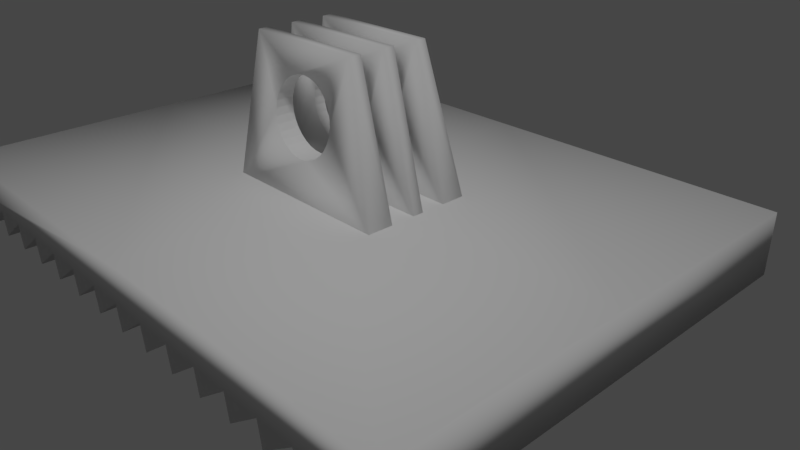 # Source: Fussplatte1.blend  (saved by Blender 2.79.0; exported with 4.5.12 LTS)
import bpy
from mathutils import Matrix  # noqa: F401  (used for matrix-valued properties, if any)

bpy.ops.wm.read_factory_settings(use_empty=True)
scene = bpy.context.scene
scene.name = 'Scene'

# ---- collections
col_collection_1 = bpy.data.collections.new('Collection 1'); scene.collection.children.link(col_collection_1)

# ---- materials (node trees are filled in below, after node groups)
mat_material = bpy.data.materials.new('Material')
mat_material.alpha_threshold = 0.0
mat_material.roughness = 0.5
mat_material.line_color = (0.0, 0.0, 0.0, 1.0)

# ---- material node trees

# ---- world
world_world = bpy.data.worlds.new('World'); scene.world = world_world
world_world.color = (0.05088, 0.05088, 0.05088)
world_world.use_sun_shadow = False
world_world.sun_shadow_jitter_overblur = 0.0
world_world.cycles.sampling_method = 'MANUAL'

# ---- cameras
cam_camera = bpy.data.cameras.new('Camera')
cam_camera.clip_end = 100.0
cam_camera.lens = 35.0
cam_camera.sensor_width = 32.0
cam_camera.sensor_height = 18.0
cam_camera.ortho_scale = 7.314
cam_camera.dof.focus_distance = 0.0

# ---- lights
light_lamp = bpy.data.lights.new('Lamp', 'SUN')
light_lamp.transmission_factor = 0.0
light_lamp.cutoff_distance = 30.0
light_lamp.angle = 0.1993
light_lamp.energy = 1.0
light_lamp.shadow_buffer_clip_start = 1.001
light_lamp.shadow_soft_size = 0.1
light_lamp.shadow_cascade_max_distance = 1000.0

# ---- meshes
me_cube = bpy.data.meshes.new('Cube')
me_cube.from_pydata([(11.03, 8.982e-09, -0.06685), (-11.44, -7.638e-08, 0.5685), (-9.9, 2.45e-09, -0.01823), (-7.256, -7.507e-08, 0.5588), (-5.714, 3.756e-09, -0.02795), (-3.07, -7.377e-08, 0.549), (-1.528, 5.062e-09, -0.03768), (1.116, -7.246e-08, 0.5393), (2.658, 6.369e-09, -0.0474), (5.302, -7.115e-08, 0.5296), (6.844, 7.675e-09, -0.05713), (9.488, -6.985e-08, 0.5199), (9.635, 8.546e-09, -0.06361), (10.88, -6.941e-08, 0.5166), (-11.3, 2.014e-09, -0.01499), (-10.05, -7.594e-08, 0.5652), (-8.651, -7.551e-08, 0.562), (-8.504, 2.885e-09, -0.02147), (-7.109, 3.321e-09, -0.02471), (-5.86, -7.464e-08, 0.5555), (-4.465, -7.42e-08, 0.5523), (-4.318, 4.191e-09, -0.0312), (-2.923, 4.627e-09, -0.03444), (-1.674, -7.333e-08, 0.5458), (-0.2789, -7.29e-08, 0.5425), (-0.1325, 5.498e-09, -0.04092), (1.263, 5.933e-09, -0.04416), (2.512, -7.203e-08, 0.5361), (3.907, -7.159e-08, 0.5328), (4.053, 6.804e-09, -0.05064), (5.449, 7.24e-09, -0.05388), (6.698, -7.072e-08, 0.5263), (8.093, -7.028e-08, 0.5231), (8.239, 8.111e-09, -0.06037), (11.03, 8.982e-09, 1.372), (-11.48, 8.982e-09, 1.372), (11.03, 12.69, -0.06685), (-11.44, 12.69, 0.5685), (-9.9, 12.69, -0.01823), (-7.256, 12.69, 0.5588), (-5.714, 12.69, -0.02795), (-3.07, 12.69, 0.549), (-1.528, 12.69, -0.03768), (1.116, 12.69, 0.5393), (2.658, 12.69, -0.0474), (5.302, 12.69, 0.5296), (6.844, 12.69, -0.05713), (9.488, 12.69, 0.5199), (9.635, 12.69, -0.06361), (10.88, 12.69, 0.5166), (-11.3, 12.69, -0.01499), (-10.05, 12.69, 0.5652), (-8.651, 12.69, 0.562), (-8.504, 12.69, -0.02147), (-7.109, 12.69, -0.02471), (-5.86, 12.69, 0.5555), (-4.465, 12.69, 0.5523), (-4.318, 12.69, -0.0312), (-2.923, 12.69, -0.03444), (-1.674, 12.69, 0.5458), (-0.2789, 12.69, 0.5425), (-0.1325, 12.69, -0.04092), (1.263, 12.69, -0.04416), (2.512, 12.69, 0.5361), (3.907, 12.69, 0.5328), (4.053, 12.69, -0.05064), (5.449, 12.69, -0.05388), (6.698, 12.69, 0.5263), (8.093, 12.69, 0.5231), (8.239, 12.69, -0.06037), (11.03, 12.69, 1.372), (-11.48, 12.69, 1.372), (-0.2241, 8.982e-09, 1.372), (-0.2241, 12.69, 1.372), (11.03, 6.344, 1.372), (-11.48, 6.344, 1.372), (-0.2241, 6.344, 1.372), (-3.238, 7.261, 1.244), (-2.431, 7.261, 4.612), (-3.238, 7.954, 1.244), (-2.431, 7.565, 4.612), (3.441, 7.261, 1.244), (2.071, 7.261, 4.612), (3.441, 7.954, 1.244), (2.071, 7.565, 4.612), (-3.238, 4.856, 1.244), (-2.431, 5.29, 4.612), (-3.238, 5.594, 1.244), (-2.431, 5.594, 4.612), (3.441, 4.856, 1.244), (2.071, 5.29, 4.612), (3.441, 5.594, 1.244), (2.071, 5.594, 4.612), (-3.238, 6.275, 1.244), (-2.431, 6.275, 4.612), (-3.238, 6.581, 1.244), (-2.431, 6.58, 4.612), (3.441, 6.275, 1.244), (2.071, 6.275, 4.612), (3.441, 6.581, 1.244), (2.071, 6.58, 4.612), (-0.5369, 6.275, 3.918), (-0.5369, 7.261, 3.918), (-0.5369, 5.201, 3.918), (-0.5369, 6.58, 3.918), (-0.5369, 7.645, 3.918), (-0.5369, 5.594, 3.918), (-0.0201, 6.275, 3.984), (-0.0201, 7.261, 3.984), (-0.0201, 5.209, 3.984), (-0.0201, 6.58, 3.984), (-0.0201, 7.638, 3.984), (-0.0201, 5.594, 3.984), (-0.2836, 6.275, 3.967), (-0.2836, 7.261, 3.967), (-0.2836, 5.207, 3.967), (-0.2836, 6.58, 3.967), (-0.2836, 7.64, 3.967), (-0.2836, 5.594, 3.967), (-1.143, 6.275, 2.641), (-1.143, 5.036, 2.641), (-1.143, 7.261, 2.641), (-1.143, 6.581, 2.641), (-1.143, 7.793, 2.641), (-1.143, 5.594, 2.641), (-0.9751, 5.594, 2.51), (-0.9751, 7.808, 2.51), (-0.9751, 6.275, 2.51), (-0.9751, 5.019, 2.51), (-0.9751, 7.261, 2.51), (-0.9751, 6.581, 2.51), (-1.268, 6.275, 2.79), (-1.268, 5.055, 2.79), (-1.268, 7.261, 2.79), (-1.268, 6.58, 2.79), (-1.268, 7.776, 2.79), (-1.268, 5.594, 2.79), (-0.7704, 5.594, 2.402), (-0.7704, 7.821, 2.402), (-0.7704, 6.275, 2.402), (-0.7704, 5.005, 2.402), (-0.7704, 7.261, 2.402), (-0.7704, 6.581, 2.402), (-0.0201, 5.594, 2.257), (-0.0201, 7.837, 2.257), (-0.0201, 6.275, 2.257), (-0.0201, 4.987, 2.257), (-0.0201, 7.261, 2.257), (-0.0201, 6.581, 2.257), (0.2434, 5.594, 2.273), (0.2434, 7.835, 2.273), (0.2434, 6.275, 2.273), (0.2434, 4.989, 2.273), (0.2434, 7.261, 2.273), (0.2434, 6.581, 2.273), (-0.2836, 5.594, 2.273), (-0.2836, 7.835, 2.273), (-0.2836, 6.275, 2.273), (-0.2836, 4.989, 2.273), (-0.2836, 7.261, 2.273), (-0.2836, 6.581, 2.273), (1.304, 5.594, 3.289), (1.304, 6.275, 3.289), (1.304, 7.718, 3.289), (1.304, 7.261, 3.289), (1.304, 5.12, 3.289), (1.304, 6.58, 3.289), (0.9348, 5.594, 3.731), (0.9348, 6.275, 3.731), (0.9348, 7.667, 3.731), (0.9348, 7.261, 3.731), (0.9348, 5.176, 3.731), (0.9348, 6.58, 3.731), (0.7302, 6.275, 3.838), (0.7302, 7.261, 3.838), (0.7302, 5.19, 3.838), (0.7302, 6.58, 3.838), (0.7302, 7.655, 3.838), (0.7302, 5.594, 3.838), (0.4967, 5.594, 2.322), (0.4967, 7.83, 2.322), (0.4967, 6.275, 2.322), (0.4967, 4.995, 2.322), (0.4967, 7.261, 2.322), (0.4967, 6.581, 2.322), (1.228, 5.594, 3.451), (1.228, 6.275, 3.451), (1.228, 7.699, 3.451), (1.228, 7.261, 3.451), (1.228, 5.14, 3.451), (1.228, 6.58, 3.451), (-1.143, 6.275, 3.6), (-1.143, 5.16, 3.6), (-1.143, 7.261, 3.6), (-1.143, 6.58, 3.6), (-1.143, 7.682, 3.6), (-1.143, 5.594, 3.6), (-0.9751, 6.275, 3.731), (-0.9751, 5.176, 3.731), (-0.9751, 7.261, 3.731), (-0.9751, 6.58, 3.731), (-0.9751, 7.667, 3.731), (-0.9751, 5.594, 3.731), (0.2434, 6.275, 3.967), (0.2434, 7.261, 3.967), (0.2434, 5.207, 3.967), (0.2434, 6.58, 3.967), (0.2434, 7.64, 3.967), (0.2434, 5.594, 3.967), (-1.268, 6.275, 3.451), (-1.268, 5.14, 3.451), (-1.268, 7.261, 3.451), (-1.268, 6.58, 3.451), (-1.268, 7.699, 3.451), (-1.268, 5.594, 3.451), (1.228, 5.594, 2.79), (1.228, 6.275, 2.79), (1.228, 7.776, 2.79), (1.228, 7.261, 2.79), (1.228, 5.055, 2.79), (1.228, 6.58, 2.79), (1.304, 5.594, 2.952), (1.304, 6.275, 2.952), (1.304, 7.757, 2.952), (1.304, 7.261, 2.952), (1.304, 5.076, 2.952), (1.304, 6.58, 2.952), (1.103, 5.594, 2.641), (1.103, 6.275, 2.641), (1.103, 7.793, 2.641), (1.103, 7.261, 2.641), (1.103, 5.036, 2.641), (1.103, 6.581, 2.641), (1.33, 5.594, 3.12), (1.33, 6.275, 3.12), (1.33, 7.738, 3.12), (1.33, 7.261, 3.12), (1.33, 5.098, 3.12), (1.33, 6.58, 3.12), (-1.345, 6.275, 2.952), (-1.345, 5.076, 2.952), (-1.345, 7.261, 2.952), (-1.345, 6.58, 2.952), (-1.345, 7.757, 2.952), (-1.345, 5.594, 2.952), (-0.7704, 6.275, 3.838), (-0.7704, 7.261, 3.838), (-0.7704, 5.19, 3.838), (-0.7704, 6.58, 3.838), (-0.7704, 7.655, 3.838), (-0.7704, 5.594, 3.838), (-0.5369, 5.594, 2.322), (-0.5369, 7.83, 2.322), (-0.5369, 6.275, 2.322), (-0.5369, 4.995, 2.322), (-0.5369, 7.261, 2.322), (-0.5369, 6.581, 2.322), (-1.371, 6.275, 3.12), (-1.371, 5.098, 3.12), (-1.371, 7.261, 3.12), (-1.371, 6.58, 3.12), (-1.371, 7.738, 3.12), (-1.371, 5.594, 3.12), (1.103, 5.594, 3.6), (1.103, 6.275, 3.6), (1.103, 7.682, 3.6), (1.103, 7.261, 3.6), (1.103, 5.16, 3.6), (1.103, 6.58, 3.6), (0.9348, 5.594, 2.51), (0.9348, 7.808, 2.51), (0.9348, 6.275, 2.51), (0.9348, 5.019, 2.51), (0.9348, 7.261, 2.51), (0.9348, 6.581, 2.51), (0.7302, 5.594, 2.402), (0.7302, 7.821, 2.402), (0.7302, 6.275, 2.402), (0.7302, 5.005, 2.402), (0.7302, 7.261, 2.402), (0.7302, 6.581, 2.402), (-1.345, 6.275, 3.289), (-1.345, 5.12, 3.289), (-1.345, 7.261, 3.289), (-1.345, 6.58, 3.289), (-1.345, 7.718, 3.289), (-1.345, 5.594, 3.289), (0.4967, 6.275, 3.918), (0.4967, 7.261, 3.918), (0.4967, 5.201, 3.918), (0.4967, 6.58, 3.918), (0.4967, 7.645, 3.918), (0.4967, 5.594, 3.918)], [], [(13, 0, 34, 72, 35, 1, 14, 15, 2, 16, 17, 3, 18, 19, 4, 20, 21, 5, 22, 23, 6, 24, 25, 7, 26, 27, 8, 28, 29, 9, 30, 31, 10, 32, 33, 11, 12), (49, 48, 47, 69, 68, 46, 67, 66, 45, 65, 64, 44, 63, 62, 43, 61, 60, 42, 59, 58, 41, 57, 56, 40, 55, 54, 39, 53, 52, 38, 51, 50, 37, 71, 73, 70, 36), (0, 36, 70, 74, 34), (20, 56, 57, 21), (27, 63, 44, 8), (76, 73, 71, 75), (5, 41, 58, 22), (29, 65, 45, 9), (35, 75, 71, 37, 1), (22, 58, 59, 23), (31, 67, 46, 10), (6, 42, 60, 24), (33, 69, 47, 11), (24, 60, 61, 25), (11, 47, 48, 12), (7, 43, 62, 26), (12, 48, 49, 13), (26, 62, 63, 27), (1, 37, 50, 14), (13, 49, 36, 0), (8, 44, 64, 28), (14, 50, 51, 15), (15, 51, 38, 2), (28, 64, 65, 29), (2, 38, 52, 16), (17, 53, 39, 3), (9, 45, 66, 30), (16, 52, 53, 17), (19, 55, 40, 4), (30, 66, 67, 31), (3, 39, 54, 18), (21, 57, 41, 5), (10, 46, 68, 32), (18, 54, 55, 19), (23, 59, 42, 6), (32, 68, 69, 33), (4, 40, 56, 20), (25, 61, 43, 7), (74, 70, 73, 76), (34, 74, 76, 72), (72, 76, 75, 35), (77, 78, 80, 79), (79, 80, 261, 243, 135, 123, 126, 138, 252, 156, 144, 150, 180, 276, 270, 229, 217, 223, 235, 84, 83), (83, 84, 82, 81), (81, 82, 236, 224, 218, 230, 273, 279, 183, 153, 147, 159, 255, 141, 129, 121, 133, 241, 259, 78, 77), (79, 83, 81, 77), (84, 80, 78, 82), (85, 86, 88, 87), (87, 88, 262, 244, 136, 124, 125, 137, 251, 155, 143, 149, 179, 275, 269, 227, 215, 221, 233, 92, 91), (91, 92, 90, 89), (89, 90, 237, 225, 219, 231, 272, 278, 182, 152, 146, 158, 254, 140, 128, 120, 132, 240, 258, 86, 85), (87, 91, 89, 85), (92, 88, 86, 90), (93, 94, 96, 95), (95, 96, 260, 242, 134, 122, 130, 142, 256, 160, 148, 154, 184, 280, 274, 232, 220, 226, 238, 100, 99), (99, 100, 98, 97), (97, 98, 234, 222, 216, 228, 271, 277, 181, 151, 145, 157, 253, 139, 127, 119, 131, 239, 257, 94, 93), (95, 99, 97, 93), (100, 96, 94, 98), (223, 224, 236, 235), (226, 222, 234, 238), (221, 225, 237, 233), (270, 273, 230, 229), (274, 271, 228, 232), (269, 272, 231, 227), (229, 230, 218, 217), (232, 228, 216, 220), (227, 231, 219, 215), (285, 283, 259, 261), (284, 281, 257, 260), (286, 282, 258, 262), (163, 164, 188, 187), (166, 162, 186, 190), (161, 165, 189, 185), (235, 236, 164, 163), (238, 234, 162, 166), (233, 237, 165, 161), (265, 266, 170, 169), (268, 264, 168, 172), (263, 267, 171, 167), (100, 238, 166, 190, 268, 172, 176, 290, 206, 110, 116, 104, 248, 200, 194, 212, 284, 260, 96), (111, 108, 114, 117), (110, 107, 113, 116), (112, 109, 115, 118), (86, 258, 282, 210, 192, 198, 247, 103, 115, 109, 205, 289, 175, 171, 267, 189, 165, 237, 90), (156, 159, 147, 144), (160, 157, 145, 148), (155, 158, 146, 143), (195, 193, 211, 213), (194, 191, 209, 212), (196, 192, 210, 214), (84, 235, 163, 187, 265, 169, 177, 291, 207, 111, 117, 105, 249, 201, 195, 213, 285, 261, 80), (144, 147, 153, 150), (148, 145, 151, 154), (143, 146, 152, 149), (117, 114, 102, 105), (116, 113, 101, 104), (118, 115, 103, 106), (169, 170, 174, 177), (172, 168, 173, 176), (167, 171, 175, 178), (92, 233, 161, 185, 263, 167, 178, 292, 208, 112, 118, 106, 250, 202, 196, 214, 286, 262, 88), (138, 141, 255, 252), (142, 139, 253, 256), (137, 140, 254, 251), (177, 174, 288, 291), (176, 173, 287, 290), (178, 175, 289, 292), (276, 279, 273, 270), (280, 277, 271, 274), (275, 278, 272, 269), (249, 246, 199, 201), (248, 245, 197, 200), (250, 247, 198, 202), (213, 211, 283, 285), (212, 209, 281, 284), (214, 210, 282, 286), (180, 183, 279, 276), (184, 181, 277, 280), (179, 182, 278, 275), (126, 129, 141, 138), (130, 127, 139, 142), (125, 128, 140, 137), (135, 133, 121, 123), (134, 131, 119, 122), (136, 132, 120, 124), (187, 188, 266, 265), (190, 186, 264, 268), (185, 189, 267, 263), (207, 204, 108, 111), (206, 203, 107, 110), (208, 205, 109, 112), (261, 259, 241, 243), (260, 257, 239, 242), (262, 258, 240, 244), (78, 259, 283, 211, 193, 199, 246, 102, 114, 108, 204, 288, 174, 170, 266, 188, 164, 236, 82), (217, 218, 224, 223), (220, 216, 222, 226), (215, 219, 225, 221), (94, 257, 281, 209, 191, 197, 245, 101, 113, 107, 203, 287, 173, 168, 264, 186, 162, 234, 98), (252, 255, 159, 156), (256, 253, 157, 160), (251, 254, 158, 155), (105, 102, 246, 249), (104, 101, 245, 248), (106, 103, 247, 250), (291, 288, 204, 207), (290, 287, 203, 206), (292, 289, 205, 208), (243, 241, 133, 135), (242, 239, 131, 134), (244, 240, 132, 136), (150, 153, 183, 180), (154, 151, 181, 184), (149, 152, 182, 179), (201, 199, 193, 195), (200, 197, 191, 194), (202, 198, 192, 196), (123, 121, 129, 126), (122, 119, 127, 130), (124, 120, 128, 125)])
me_cube.polygons.foreach_set('use_smooth', [1, 1, 1, 1, 1, 1, 1, 1, 1, 1, 1, 1, 1, 1, 1, 1, 1, 1, 1, 1, 1, 1, 1, 1, 1, 1, 1, 1, 1, 1, 1, 1, 1, 1, 1, 1, 1, 1, 1, 1, 1, 1, 1, 1, 1, 1, 1, 1, 1, 1, 1, 1, 1, 1, 1, 1, 1, 1, 1, 0, 0, 0, 0, 0, 0, 0, 0, 0, 0, 0, 0, 0, 0, 0, 0, 0, 0, 0, 0, 0, 1, 0, 0, 0, 1, 0, 0, 0, 0, 0, 0, 1, 0, 0, 0, 0, 0, 0, 0, 0, 0, 1, 0, 0, 0, 0, 0, 0, 0, 0, 0, 0, 0, 0, 0, 0, 0, 0, 0, 0, 0, 0, 0, 0, 0, 0, 0, 0, 0, 0, 0, 0, 0, 0, 0, 1, 0, 0, 0, 1, 0, 0, 0, 0, 0, 0, 0, 0, 0, 0, 0, 0, 0, 0, 0, 0, 0, 0, 0, 0, 0])
me_cube.materials.append(mat_material)
me_cube.use_remesh_preserve_volume = False
me_cube.use_remesh_preserve_attributes = False
me_cube.use_mirror_vertex_groups = False
me_cube.update()

# ---- objects
ob_fuss = bpy.data.objects.new('Fuss', me_cube)
ob_lamp = bpy.data.objects.new('Lamp', light_lamp)
ob_camera = bpy.data.objects.new('Camera', cam_camera)

# ---- transforms, parenting, visibility, modifiers, constraints
ob_fuss.location = (0.0, 0.0, 0.0)
ob_fuss.scale = (0.4443, 0.5911, 0.6948)
ob_fuss.lock_rotations_4d = False
ob_fuss.empty_display_type = 'ARROWS'
ob_fuss.lineart.crease_threshold = 0.0
_vg = ob_fuss.vertex_groups.new(name='Halterung')
_m = ob_fuss.modifiers.new('Bevel', 'BEVEL')
_m.show_render = False
_m.width = 0.3
_m.width_pct = 0.3
_m.segments = 3
_m.limit_method = 'NONE'
_m.spread = 0.0
ob_lamp.location = (4.076, 1.005, 5.904)
ob_lamp.rotation_euler = (0.3888, -0.3976, 1.67)
ob_lamp.lock_rotations_4d = False
ob_lamp.empty_display_type = 'ARROWS'
ob_lamp.color = (0.0, 0.0, 0.0, 0.0)
ob_lamp.lineart.crease_threshold = 0.0
ob_camera.location = (9.311, -3.909, 6.25)
ob_camera.rotation_euler = (1.109, 0.0, 0.8149)
ob_camera.lock_rotations_4d = False
ob_camera.empty_display_type = 'ARROWS'
ob_camera.color = (0.0, 0.0, 0.0, 0.0)
ob_camera.display_type = 'WIRE'
ob_camera.lineart.crease_threshold = 0.0

# ---- collection membership
col_collection_1.objects.link(ob_fuss)
col_collection_1.objects.link(ob_lamp)
col_collection_1.objects.link(ob_camera)

# ---- scene / render settings (as saved in the file)
scene.camera = ob_camera
scene.frame_start = 1; scene.frame_end = 250; scene.frame_set(1)
scene.render.engine = 'CYCLES'
scene.render.resolution_percentage = 50
scene.render.dither_intensity = 0.0
scene.cycles.use_denoising = False
scene.cycles.samples = 128
scene.cycles.sampling_pattern = 'TABULATED_SOBOL'
scene.cycles.use_adaptive_sampling = False
scene.cycles.use_light_tree = False
scene.cycles.blur_glossy = 0.0
scene.cycles.sample_clamp_indirect = 0.0
scene.view_settings.view_transform = 'Filmic'
scene.unit_settings.scale_length = 0.01
bpy.context.view_layer.update()
